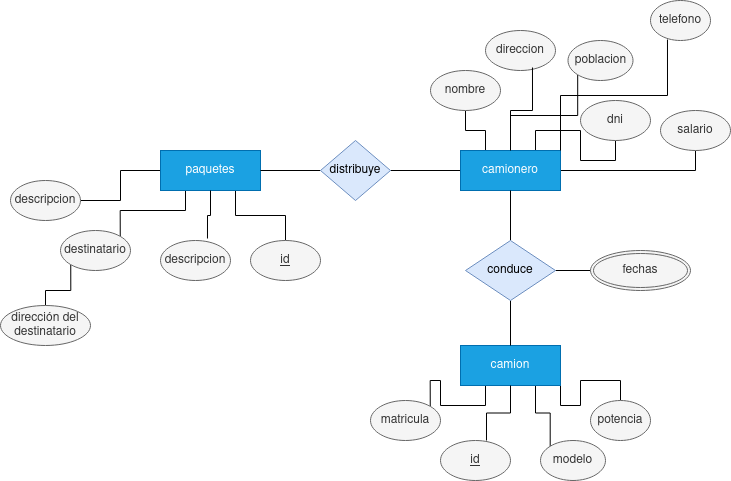

The diagram above was exported from draw.io. Its source (the exported page's mxGraphModel, read from the mxfile embedded in the PNG):
<mxGraphModel dx="1434" dy="795" grid="1" gridSize="10" guides="1" tooltips="1" connect="1" arrows="1" fold="1" page="1" pageScale="1" pageWidth="827" pageHeight="1169" math="0" shadow="0">
  <root>
    <mxCell id="0" />
    <mxCell id="1" parent="0" />
    <mxCell id="WqXxhXE9UAxVizr9mFHz-39" style="edgeStyle=orthogonalEdgeStyle;rounded=0;orthogonalLoop=1;jettySize=auto;html=1;exitX=0;exitY=0.5;exitDx=0;exitDy=0;endArrow=none;endFill=0;" edge="1" parent="1" source="WqXxhXE9UAxVizr9mFHz-1" target="WqXxhXE9UAxVizr9mFHz-36">
      <mxGeometry relative="1" as="geometry" />
    </mxCell>
    <mxCell id="WqXxhXE9UAxVizr9mFHz-40" style="edgeStyle=orthogonalEdgeStyle;rounded=0;orthogonalLoop=1;jettySize=auto;html=1;exitX=0.25;exitY=1;exitDx=0;exitDy=0;entryX=1;entryY=0;entryDx=0;entryDy=0;endArrow=none;endFill=0;" edge="1" parent="1" source="WqXxhXE9UAxVizr9mFHz-1" target="WqXxhXE9UAxVizr9mFHz-34">
      <mxGeometry relative="1" as="geometry" />
    </mxCell>
    <mxCell id="WqXxhXE9UAxVizr9mFHz-42" style="edgeStyle=orthogonalEdgeStyle;rounded=0;orthogonalLoop=1;jettySize=auto;html=1;exitX=0.75;exitY=1;exitDx=0;exitDy=0;entryX=0.5;entryY=0;entryDx=0;entryDy=0;endArrow=none;endFill=0;" edge="1" parent="1" source="WqXxhXE9UAxVizr9mFHz-1" target="WqXxhXE9UAxVizr9mFHz-35">
      <mxGeometry relative="1" as="geometry" />
    </mxCell>
    <mxCell id="WqXxhXE9UAxVizr9mFHz-1" value="paquetes" style="whiteSpace=wrap;html=1;align=center;fillColor=#1ba1e2;strokeColor=#006EAF;fontColor=#ffffff;" vertex="1" parent="1">
      <mxGeometry x="230" y="350" width="100" height="40" as="geometry" />
    </mxCell>
    <mxCell id="WqXxhXE9UAxVizr9mFHz-8" style="edgeStyle=orthogonalEdgeStyle;rounded=0;orthogonalLoop=1;jettySize=auto;html=1;exitX=0;exitY=0.5;exitDx=0;exitDy=0;entryX=1;entryY=0.5;entryDx=0;entryDy=0;endArrow=none;endFill=0;" edge="1" parent="1" source="WqXxhXE9UAxVizr9mFHz-2" target="WqXxhXE9UAxVizr9mFHz-4">
      <mxGeometry relative="1" as="geometry" />
    </mxCell>
    <mxCell id="WqXxhXE9UAxVizr9mFHz-29" style="edgeStyle=orthogonalEdgeStyle;rounded=0;orthogonalLoop=1;jettySize=auto;html=1;exitX=0.25;exitY=0;exitDx=0;exitDy=0;endArrow=none;endFill=0;" edge="1" parent="1" source="WqXxhXE9UAxVizr9mFHz-2" target="WqXxhXE9UAxVizr9mFHz-24">
      <mxGeometry relative="1" as="geometry" />
    </mxCell>
    <mxCell id="WqXxhXE9UAxVizr9mFHz-30" style="edgeStyle=orthogonalEdgeStyle;rounded=0;orthogonalLoop=1;jettySize=auto;html=1;exitX=0.5;exitY=0;exitDx=0;exitDy=0;entryX=0;entryY=1;entryDx=0;entryDy=0;endArrow=none;endFill=0;" edge="1" parent="1" source="WqXxhXE9UAxVizr9mFHz-2" target="WqXxhXE9UAxVizr9mFHz-26">
      <mxGeometry relative="1" as="geometry" />
    </mxCell>
    <mxCell id="WqXxhXE9UAxVizr9mFHz-31" style="edgeStyle=orthogonalEdgeStyle;rounded=0;orthogonalLoop=1;jettySize=auto;html=1;exitX=0.75;exitY=0;exitDx=0;exitDy=0;entryX=0.5;entryY=1;entryDx=0;entryDy=0;endArrow=none;endFill=0;" edge="1" parent="1" source="WqXxhXE9UAxVizr9mFHz-2" target="WqXxhXE9UAxVizr9mFHz-25">
      <mxGeometry relative="1" as="geometry" />
    </mxCell>
    <mxCell id="WqXxhXE9UAxVizr9mFHz-33" style="edgeStyle=orthogonalEdgeStyle;rounded=0;orthogonalLoop=1;jettySize=auto;html=1;exitX=1;exitY=0.5;exitDx=0;exitDy=0;entryX=0.5;entryY=1;entryDx=0;entryDy=0;endArrow=none;endFill=0;" edge="1" parent="1" source="WqXxhXE9UAxVizr9mFHz-2" target="WqXxhXE9UAxVizr9mFHz-27">
      <mxGeometry relative="1" as="geometry" />
    </mxCell>
    <mxCell id="WqXxhXE9UAxVizr9mFHz-2" value="&lt;div&gt;camionero&lt;/div&gt;" style="whiteSpace=wrap;html=1;align=center;fillColor=#1ba1e2;strokeColor=#006EAF;fontColor=#ffffff;" vertex="1" parent="1">
      <mxGeometry x="530" y="350" width="100" height="40" as="geometry" />
    </mxCell>
    <mxCell id="WqXxhXE9UAxVizr9mFHz-14" style="edgeStyle=orthogonalEdgeStyle;rounded=0;orthogonalLoop=1;jettySize=auto;html=1;exitX=0.25;exitY=1;exitDx=0;exitDy=0;entryX=1;entryY=0;entryDx=0;entryDy=0;endArrow=none;endFill=0;" edge="1" parent="1" source="WqXxhXE9UAxVizr9mFHz-3" target="WqXxhXE9UAxVizr9mFHz-13">
      <mxGeometry relative="1" as="geometry" />
    </mxCell>
    <mxCell id="WqXxhXE9UAxVizr9mFHz-16" style="edgeStyle=orthogonalEdgeStyle;rounded=0;orthogonalLoop=1;jettySize=auto;html=1;exitX=0.75;exitY=1;exitDx=0;exitDy=0;entryX=0;entryY=0;entryDx=0;entryDy=0;endArrow=none;endFill=0;" edge="1" parent="1" source="WqXxhXE9UAxVizr9mFHz-3" target="WqXxhXE9UAxVizr9mFHz-12">
      <mxGeometry relative="1" as="geometry" />
    </mxCell>
    <mxCell id="WqXxhXE9UAxVizr9mFHz-17" style="edgeStyle=orthogonalEdgeStyle;rounded=0;orthogonalLoop=1;jettySize=auto;html=1;exitX=1;exitY=1;exitDx=0;exitDy=0;entryX=0.5;entryY=0;entryDx=0;entryDy=0;endArrow=none;endFill=0;" edge="1" parent="1" source="WqXxhXE9UAxVizr9mFHz-3" target="WqXxhXE9UAxVizr9mFHz-10">
      <mxGeometry relative="1" as="geometry" />
    </mxCell>
    <mxCell id="WqXxhXE9UAxVizr9mFHz-3" value="&lt;div&gt;camion&lt;/div&gt;" style="whiteSpace=wrap;html=1;align=center;fillColor=#1ba1e2;strokeColor=#006EAF;fontColor=#ffffff;" vertex="1" parent="1">
      <mxGeometry x="530" y="545" width="100" height="40" as="geometry" />
    </mxCell>
    <mxCell id="WqXxhXE9UAxVizr9mFHz-9" style="edgeStyle=orthogonalEdgeStyle;rounded=0;orthogonalLoop=1;jettySize=auto;html=1;exitX=0;exitY=0.5;exitDx=0;exitDy=0;entryX=1;entryY=0.5;entryDx=0;entryDy=0;endArrow=none;endFill=0;" edge="1" parent="1" source="WqXxhXE9UAxVizr9mFHz-4" target="WqXxhXE9UAxVizr9mFHz-1">
      <mxGeometry relative="1" as="geometry" />
    </mxCell>
    <mxCell id="WqXxhXE9UAxVizr9mFHz-4" value="distribuye" style="shape=rhombus;perimeter=rhombusPerimeter;whiteSpace=wrap;html=1;align=center;fillColor=#dae8fc;strokeColor=#6c8ebf;" vertex="1" parent="1">
      <mxGeometry x="390" y="340" width="70" height="60" as="geometry" />
    </mxCell>
    <mxCell id="WqXxhXE9UAxVizr9mFHz-6" style="edgeStyle=orthogonalEdgeStyle;rounded=0;orthogonalLoop=1;jettySize=auto;html=1;exitX=0.5;exitY=1;exitDx=0;exitDy=0;entryX=0.5;entryY=0;entryDx=0;entryDy=0;endArrow=none;endFill=0;" edge="1" parent="1" source="WqXxhXE9UAxVizr9mFHz-5" target="WqXxhXE9UAxVizr9mFHz-3">
      <mxGeometry relative="1" as="geometry" />
    </mxCell>
    <mxCell id="WqXxhXE9UAxVizr9mFHz-7" style="edgeStyle=orthogonalEdgeStyle;rounded=0;orthogonalLoop=1;jettySize=auto;html=1;exitX=0.5;exitY=0;exitDx=0;exitDy=0;entryX=0.5;entryY=1;entryDx=0;entryDy=0;endArrow=none;endFill=0;" edge="1" parent="1" source="WqXxhXE9UAxVizr9mFHz-5" target="WqXxhXE9UAxVizr9mFHz-2">
      <mxGeometry relative="1" as="geometry" />
    </mxCell>
    <mxCell id="WqXxhXE9UAxVizr9mFHz-20" style="edgeStyle=orthogonalEdgeStyle;rounded=0;orthogonalLoop=1;jettySize=auto;html=1;exitX=1;exitY=0.5;exitDx=0;exitDy=0;entryX=0;entryY=0.5;entryDx=0;entryDy=0;endArrow=none;endFill=0;" edge="1" parent="1" source="WqXxhXE9UAxVizr9mFHz-5" target="WqXxhXE9UAxVizr9mFHz-19">
      <mxGeometry relative="1" as="geometry" />
    </mxCell>
    <mxCell id="WqXxhXE9UAxVizr9mFHz-5" value="&lt;div&gt;conduce&lt;/div&gt;" style="shape=rhombus;perimeter=rhombusPerimeter;whiteSpace=wrap;html=1;align=center;fillColor=#dae8fc;strokeColor=#6c8ebf;" vertex="1" parent="1">
      <mxGeometry x="535" y="440" width="90" height="60" as="geometry" />
    </mxCell>
    <mxCell id="WqXxhXE9UAxVizr9mFHz-10" value="potencia" style="ellipse;whiteSpace=wrap;html=1;align=center;fillColor=#f5f5f5;fontColor=#333333;strokeColor=#666666;" vertex="1" parent="1">
      <mxGeometry x="660" y="600" width="60" height="40" as="geometry" />
    </mxCell>
    <mxCell id="WqXxhXE9UAxVizr9mFHz-11" value="&lt;u&gt;id&lt;/u&gt;" style="ellipse;whiteSpace=wrap;html=1;align=center;fillColor=#f5f5f5;fontColor=#333333;strokeColor=#666666;" vertex="1" parent="1">
      <mxGeometry x="510" y="640" width="70" height="40" as="geometry" />
    </mxCell>
    <mxCell id="WqXxhXE9UAxVizr9mFHz-12" value="&lt;div&gt;modelo&lt;/div&gt;" style="ellipse;whiteSpace=wrap;html=1;align=center;fillColor=#f5f5f5;fontColor=#333333;strokeColor=#666666;" vertex="1" parent="1">
      <mxGeometry x="610" y="640" width="65" height="40" as="geometry" />
    </mxCell>
    <mxCell id="WqXxhXE9UAxVizr9mFHz-13" value="&lt;div&gt;matricula&lt;/div&gt;" style="ellipse;whiteSpace=wrap;html=1;align=center;fillColor=#f5f5f5;fontColor=#333333;strokeColor=#666666;" vertex="1" parent="1">
      <mxGeometry x="440" y="600" width="70" height="40" as="geometry" />
    </mxCell>
    <mxCell id="WqXxhXE9UAxVizr9mFHz-15" style="edgeStyle=orthogonalEdgeStyle;rounded=0;orthogonalLoop=1;jettySize=auto;html=1;exitX=0.5;exitY=1;exitDx=0;exitDy=0;entryX=0.657;entryY=0;entryDx=0;entryDy=0;entryPerimeter=0;endArrow=none;endFill=0;" edge="1" parent="1" source="WqXxhXE9UAxVizr9mFHz-3" target="WqXxhXE9UAxVizr9mFHz-11">
      <mxGeometry relative="1" as="geometry" />
    </mxCell>
    <mxCell id="WqXxhXE9UAxVizr9mFHz-19" value="fechas" style="ellipse;shape=doubleEllipse;margin=3;whiteSpace=wrap;html=1;align=center;fillColor=#f5f5f5;fontColor=#333333;strokeColor=#666666;" vertex="1" parent="1">
      <mxGeometry x="660" y="450" width="100" height="40" as="geometry" />
    </mxCell>
    <mxCell id="WqXxhXE9UAxVizr9mFHz-21" value="descripcion" style="ellipse;whiteSpace=wrap;html=1;align=center;fillColor=#f5f5f5;fontColor=#333333;strokeColor=#666666;" vertex="1" parent="1">
      <mxGeometry x="230" y="440" width="70" height="40" as="geometry" />
    </mxCell>
    <mxCell id="WqXxhXE9UAxVizr9mFHz-22" value="direccion" style="ellipse;whiteSpace=wrap;html=1;align=center;fillColor=#f5f5f5;fontColor=#333333;strokeColor=#666666;" vertex="1" parent="1">
      <mxGeometry x="555" y="230" width="70" height="40" as="geometry" />
    </mxCell>
    <mxCell id="WqXxhXE9UAxVizr9mFHz-23" value="telefono" style="ellipse;whiteSpace=wrap;html=1;align=center;fillColor=#f5f5f5;fontColor=#333333;strokeColor=#666666;" vertex="1" parent="1">
      <mxGeometry x="720" y="200" width="60" height="40" as="geometry" />
    </mxCell>
    <mxCell id="WqXxhXE9UAxVizr9mFHz-24" value="&lt;div&gt;nombre&lt;/div&gt;" style="ellipse;whiteSpace=wrap;html=1;align=center;fillColor=#f5f5f5;fontColor=#333333;strokeColor=#666666;" vertex="1" parent="1">
      <mxGeometry x="500" y="270" width="70" height="40" as="geometry" />
    </mxCell>
    <mxCell id="WqXxhXE9UAxVizr9mFHz-25" value="dni" style="ellipse;whiteSpace=wrap;html=1;align=center;fillColor=#f5f5f5;fontColor=#333333;strokeColor=#666666;" vertex="1" parent="1">
      <mxGeometry x="650" y="300" width="70" height="40" as="geometry" />
    </mxCell>
    <mxCell id="WqXxhXE9UAxVizr9mFHz-26" value="poblacion" style="ellipse;whiteSpace=wrap;html=1;align=center;fillColor=#f5f5f5;fontColor=#333333;strokeColor=#666666;" vertex="1" parent="1">
      <mxGeometry x="637.5" y="240" width="65" height="40" as="geometry" />
    </mxCell>
    <mxCell id="WqXxhXE9UAxVizr9mFHz-27" value="salario" style="ellipse;whiteSpace=wrap;html=1;align=center;fillColor=#f5f5f5;fontColor=#333333;strokeColor=#666666;" vertex="1" parent="1">
      <mxGeometry x="730" y="310" width="70" height="40" as="geometry" />
    </mxCell>
    <mxCell id="WqXxhXE9UAxVizr9mFHz-28" style="edgeStyle=orthogonalEdgeStyle;rounded=0;orthogonalLoop=1;jettySize=auto;html=1;exitX=0.5;exitY=0;exitDx=0;exitDy=0;entryX=0.671;entryY=0.925;entryDx=0;entryDy=0;entryPerimeter=0;endArrow=none;endFill=0;" edge="1" parent="1" source="WqXxhXE9UAxVizr9mFHz-2" target="WqXxhXE9UAxVizr9mFHz-22">
      <mxGeometry relative="1" as="geometry" />
    </mxCell>
    <mxCell id="WqXxhXE9UAxVizr9mFHz-32" style="edgeStyle=orthogonalEdgeStyle;rounded=0;orthogonalLoop=1;jettySize=auto;html=1;exitX=1;exitY=0;exitDx=0;exitDy=0;entryX=0.283;entryY=0.975;entryDx=0;entryDy=0;entryPerimeter=0;endArrow=none;endFill=0;" edge="1" parent="1" source="WqXxhXE9UAxVizr9mFHz-2" target="WqXxhXE9UAxVizr9mFHz-23">
      <mxGeometry relative="1" as="geometry" />
    </mxCell>
    <mxCell id="WqXxhXE9UAxVizr9mFHz-44" style="edgeStyle=orthogonalEdgeStyle;rounded=0;orthogonalLoop=1;jettySize=auto;html=1;exitX=0;exitY=1;exitDx=0;exitDy=0;entryX=0.5;entryY=0;entryDx=0;entryDy=0;endArrow=none;endFill=0;" edge="1" parent="1" source="WqXxhXE9UAxVizr9mFHz-34" target="WqXxhXE9UAxVizr9mFHz-43">
      <mxGeometry relative="1" as="geometry" />
    </mxCell>
    <mxCell id="WqXxhXE9UAxVizr9mFHz-34" value="destinatario" style="ellipse;whiteSpace=wrap;html=1;align=center;fillColor=#f5f5f5;fontColor=#333333;strokeColor=#666666;" vertex="1" parent="1">
      <mxGeometry x="130" y="430" width="70" height="40" as="geometry" />
    </mxCell>
    <mxCell id="WqXxhXE9UAxVizr9mFHz-35" value="id" style="ellipse;whiteSpace=wrap;html=1;align=center;fontStyle=4;fillColor=#f5f5f5;fontColor=#333333;strokeColor=#666666;" vertex="1" parent="1">
      <mxGeometry x="320" y="440" width="70" height="40" as="geometry" />
    </mxCell>
    <mxCell id="WqXxhXE9UAxVizr9mFHz-36" value="&lt;div&gt;descripcion&lt;/div&gt;" style="ellipse;whiteSpace=wrap;html=1;align=center;fillColor=#f5f5f5;fontColor=#333333;strokeColor=#666666;" vertex="1" parent="1">
      <mxGeometry x="80" y="380" width="70" height="40" as="geometry" />
    </mxCell>
    <mxCell id="WqXxhXE9UAxVizr9mFHz-41" style="edgeStyle=orthogonalEdgeStyle;rounded=0;orthogonalLoop=1;jettySize=auto;html=1;exitX=0.5;exitY=1;exitDx=0;exitDy=0;entryX=0.671;entryY=-0.05;entryDx=0;entryDy=0;entryPerimeter=0;endArrow=none;endFill=0;" edge="1" parent="1" source="WqXxhXE9UAxVizr9mFHz-1" target="WqXxhXE9UAxVizr9mFHz-21">
      <mxGeometry relative="1" as="geometry" />
    </mxCell>
    <mxCell id="WqXxhXE9UAxVizr9mFHz-43" value="dirección del destinatario" style="ellipse;whiteSpace=wrap;html=1;align=center;fillColor=#f5f5f5;fontColor=#333333;strokeColor=#666666;" vertex="1" parent="1">
      <mxGeometry x="70" y="505" width="90" height="40" as="geometry" />
    </mxCell>
  </root>
</mxGraphModel>